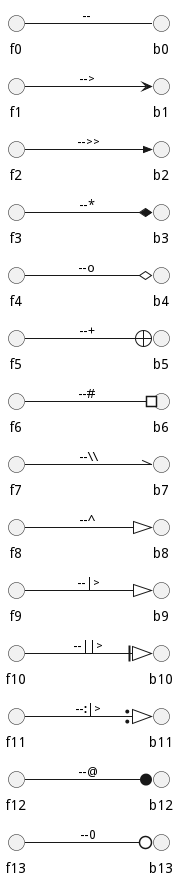

The diagram above was rendered by PlantUML. Its source (embedded in the PNG):
@startuml
left to right direction
skinparam nodesep 5

f13 --0   b13 : ""--0""
f12 --@   b12 : ""--@""
f11 --:|> b11 : ""--:|>""
f10 --||> b10 : ""--||>""
f9  --|>  b9  : ""--|>""
f8  --^   b8  : ""--^ ""
f7  --\\  b7  : ""--\\\\""
f6  --#   b6  : ""--# ""
f5  --+   b5  : ""--+ ""
f4  --o   b4  : ""--o ""
f3  --*   b3  : ""--* ""
f2  -->>  b2  : ""-->>""
f1  -->   b1  : ""--> ""
f0  --    b0  : ""-- ""
@enduml